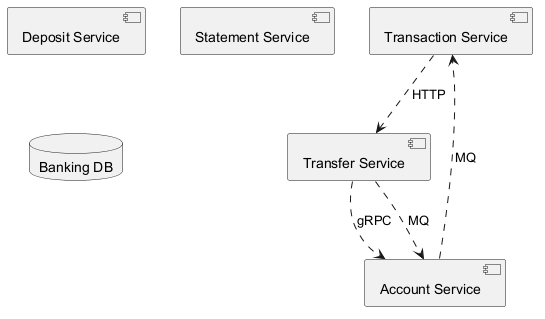

The diagram above was rendered by PlantUML. Its source (embedded in the PNG):
@startuml
skinparam backgroundColor #FFFFFF
skinparam classBackgroundColor #F3E5F5
skinparam classBorderColor #6A1B9A
component "Transaction Service" as C_TransactionService
component "Transfer Service" as C_TransferService
component "Deposit Service" as C_DepositService
component "Account Service" as C_AccountService
component "Statement Service" as C_StatementService
database "Banking DB" as DB_banking
C_AccountService ..> C_TransactionService : MQ
C_TransactionService ..> C_TransferService : HTTP
C_TransferService ..> C_AccountService : gRPC
C_TransferService ..> C_AccountService : MQ
@enduml